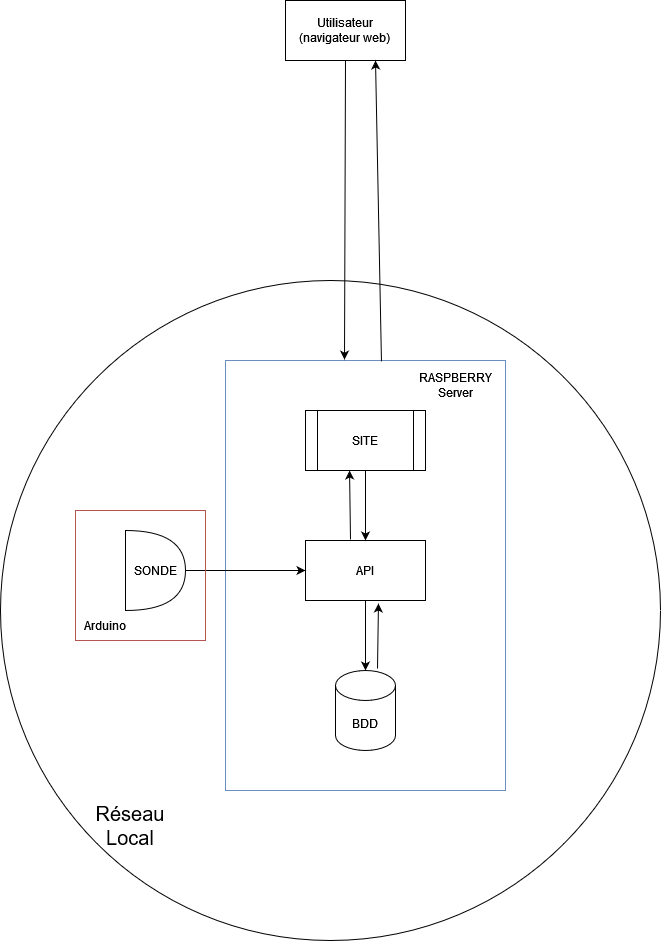

The diagram above was exported from draw.io. Its source (the exported page's mxGraphModel, read from the mxfile embedded in the PNG):
<mxGraphModel dx="1050" dy="1754" grid="1" gridSize="10" guides="1" tooltips="1" connect="1" arrows="1" fold="1" page="1" pageScale="1" pageWidth="850" pageHeight="1100" background="#ffffff" math="0" shadow="0">
  <root>
    <mxCell id="0" />
    <mxCell id="1" parent="0" />
    <mxCell id="Tl4D2saMiVMIKqStvQil-17" value="" style="rounded=0;whiteSpace=wrap;html=1;fillColor=none;strokeColor=#6c8ebf;" vertex="1" parent="1">
      <mxGeometry x="260" y="70" width="280" height="430" as="geometry" />
    </mxCell>
    <mxCell id="Tl4D2saMiVMIKqStvQil-21" value="" style="ellipse;whiteSpace=wrap;html=1;aspect=fixed;fillColor=none;" vertex="1" parent="1">
      <mxGeometry x="35" y="-10" width="660" height="660" as="geometry" />
    </mxCell>
    <mxCell id="Tl4D2saMiVMIKqStvQil-1" value="API" style="rounded=0;whiteSpace=wrap;html=1;" vertex="1" parent="1">
      <mxGeometry x="340" y="250" width="120" height="60" as="geometry" />
    </mxCell>
    <mxCell id="Tl4D2saMiVMIKqStvQil-3" value="BDD" style="shape=cylinder3;whiteSpace=wrap;html=1;boundedLbl=1;backgroundOutline=1;size=15;" vertex="1" parent="1">
      <mxGeometry x="370" y="380" width="60" height="80" as="geometry" />
    </mxCell>
    <mxCell id="Tl4D2saMiVMIKqStvQil-6" value="SONDE" style="shape=or;whiteSpace=wrap;html=1;" vertex="1" parent="1">
      <mxGeometry x="160" y="240" width="60" height="80" as="geometry" />
    </mxCell>
    <mxCell id="Tl4D2saMiVMIKqStvQil-7" value="SITE" style="shape=process;whiteSpace=wrap;html=1;backgroundOutline=1;" vertex="1" parent="1">
      <mxGeometry x="340" y="120" width="120" height="60" as="geometry" />
    </mxCell>
    <mxCell id="Tl4D2saMiVMIKqStvQil-8" value="" style="endArrow=classic;html=1;rounded=0;exitX=1;exitY=0.5;exitDx=0;exitDy=0;exitPerimeter=0;entryX=0;entryY=0.5;entryDx=0;entryDy=0;" edge="1" parent="1" source="Tl4D2saMiVMIKqStvQil-6" target="Tl4D2saMiVMIKqStvQil-1">
      <mxGeometry width="50" height="50" relative="1" as="geometry">
        <mxPoint x="400" y="370" as="sourcePoint" />
        <mxPoint x="450" y="320" as="targetPoint" />
      </mxGeometry>
    </mxCell>
    <mxCell id="Tl4D2saMiVMIKqStvQil-10" value="" style="endArrow=classic;html=1;rounded=0;exitX=0.5;exitY=1;exitDx=0;exitDy=0;" edge="1" parent="1" source="Tl4D2saMiVMIKqStvQil-1" target="Tl4D2saMiVMIKqStvQil-3">
      <mxGeometry width="50" height="50" relative="1" as="geometry">
        <mxPoint x="400" y="370" as="sourcePoint" />
        <mxPoint x="450" y="320" as="targetPoint" />
      </mxGeometry>
    </mxCell>
    <mxCell id="Tl4D2saMiVMIKqStvQil-11" value="" style="endArrow=classic;html=1;rounded=0;entryX=0.608;entryY=1.05;entryDx=0;entryDy=0;entryPerimeter=0;exitX=0.7;exitY=-0.025;exitDx=0;exitDy=0;exitPerimeter=0;" edge="1" parent="1" source="Tl4D2saMiVMIKqStvQil-3" target="Tl4D2saMiVMIKqStvQil-1">
      <mxGeometry width="50" height="50" relative="1" as="geometry">
        <mxPoint x="400" y="370" as="sourcePoint" />
        <mxPoint x="450" y="320" as="targetPoint" />
      </mxGeometry>
    </mxCell>
    <mxCell id="Tl4D2saMiVMIKqStvQil-13" value="" style="endArrow=classic;html=1;rounded=0;entryX=0.367;entryY=1;entryDx=0;entryDy=0;entryPerimeter=0;exitX=0.375;exitY=-0.017;exitDx=0;exitDy=0;exitPerimeter=0;" edge="1" parent="1" source="Tl4D2saMiVMIKqStvQil-1" target="Tl4D2saMiVMIKqStvQil-7">
      <mxGeometry width="50" height="50" relative="1" as="geometry">
        <mxPoint x="400" y="370" as="sourcePoint" />
        <mxPoint x="450" y="320" as="targetPoint" />
      </mxGeometry>
    </mxCell>
    <mxCell id="Tl4D2saMiVMIKqStvQil-14" value="" style="endArrow=classic;html=1;rounded=0;exitX=0.5;exitY=1;exitDx=0;exitDy=0;entryX=0.5;entryY=0;entryDx=0;entryDy=0;" edge="1" parent="1" source="Tl4D2saMiVMIKqStvQil-7" target="Tl4D2saMiVMIKqStvQil-1">
      <mxGeometry width="50" height="50" relative="1" as="geometry">
        <mxPoint x="400" y="370" as="sourcePoint" />
        <mxPoint x="520" y="380" as="targetPoint" />
      </mxGeometry>
    </mxCell>
    <mxCell id="Tl4D2saMiVMIKqStvQil-18" value="" style="whiteSpace=wrap;html=1;aspect=fixed;fillColor=none;strokeColor=#b85450;" vertex="1" parent="1">
      <mxGeometry x="110" y="220" width="130" height="130" as="geometry" />
    </mxCell>
    <mxCell id="Tl4D2saMiVMIKqStvQil-19" value="&lt;div&gt;RASPBERRY&lt;/div&gt;Server" style="text;html=1;strokeColor=none;fillColor=none;align=center;verticalAlign=middle;whiteSpace=wrap;rounded=0;" vertex="1" parent="1">
      <mxGeometry x="450" y="80" width="80" height="30" as="geometry" />
    </mxCell>
    <mxCell id="Tl4D2saMiVMIKqStvQil-20" value="Arduino" style="text;html=1;strokeColor=none;fillColor=none;align=center;verticalAlign=middle;whiteSpace=wrap;rounded=0;" vertex="1" parent="1">
      <mxGeometry x="110" y="320" width="60" height="30" as="geometry" />
    </mxCell>
    <mxCell id="Tl4D2saMiVMIKqStvQil-22" value="&lt;font style=&quot;font-size: 20px;&quot;&gt;Réseau Local&lt;br&gt;&lt;/font&gt;" style="text;html=1;strokeColor=none;fillColor=none;align=center;verticalAlign=middle;whiteSpace=wrap;rounded=0;" vertex="1" parent="1">
      <mxGeometry x="110" y="510" width="110" height="50" as="geometry" />
    </mxCell>
    <mxCell id="Tl4D2saMiVMIKqStvQil-23" value="&lt;div&gt;Utilisateur&lt;/div&gt;&lt;div&gt;(navigateur web)&lt;br&gt;&lt;/div&gt;" style="rounded=0;whiteSpace=wrap;html=1;" vertex="1" parent="1">
      <mxGeometry x="320" y="-290" width="120" height="60" as="geometry" />
    </mxCell>
    <mxCell id="Tl4D2saMiVMIKqStvQil-26" value="" style="endArrow=classic;html=1;rounded=0;entryX=0.75;entryY=1;entryDx=0;entryDy=0;exitX=0.557;exitY=0.002;exitDx=0;exitDy=0;exitPerimeter=0;" edge="1" parent="1" source="Tl4D2saMiVMIKqStvQil-17" target="Tl4D2saMiVMIKqStvQil-23">
      <mxGeometry width="50" height="50" relative="1" as="geometry">
        <mxPoint x="410" y="40" as="sourcePoint" />
        <mxPoint x="460" y="-10" as="targetPoint" />
      </mxGeometry>
    </mxCell>
    <mxCell id="Tl4D2saMiVMIKqStvQil-27" value="" style="endArrow=classic;html=1;rounded=0;exitX=0.5;exitY=1;exitDx=0;exitDy=0;entryX=0.425;entryY=-0.002;entryDx=0;entryDy=0;entryPerimeter=0;" edge="1" parent="1" source="Tl4D2saMiVMIKqStvQil-23" target="Tl4D2saMiVMIKqStvQil-17">
      <mxGeometry width="50" height="50" relative="1" as="geometry">
        <mxPoint x="410" y="40" as="sourcePoint" />
        <mxPoint x="460" y="-10" as="targetPoint" />
      </mxGeometry>
    </mxCell>
  </root>
</mxGraphModel>